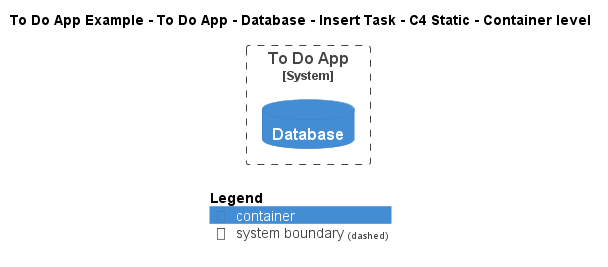

The diagram above was rendered by PlantUML. Its source (embedded in the PNG):
@startuml
!include ..\..\..\..\..\..\..\.c4s\C4_Container.puml

AddElementTag("c4interflow:lifecycle:new", $bgColor=green, $fontColor=#ffffff, $borderColor=green, $shadowing="False")
AddElementTag("c4interflow:lifecycle:changed", $bgColor=orange, $fontColor=#ffffff, $borderColor=orange, $shadowing="False")
AddElementTag("c4interflow:lifecycle:removed", $bgColor=red, $fontColor=#ffffff, $borderColor=red, $shadowing="False")

AddRelTag("c4interflow:lifecycle:new", $textColor=green, $lineColor=green)
AddRelTag("c4interflow:lifecycle:changed", $textColor=orange, $lineColor=orange)
AddRelTag("c4interflow:lifecycle:removed", $textColor=red, $lineColor=red)

SHOW_PERSON_PORTRAIT()
LAYOUT_TOP_DOWN()

skinparam linetype polyline

title To Do App Example - To Do App - Database - Insert Task - C4 Static - Container level


System_Boundary(ToDoAppExample.SoftwareSystems.ToDoApp, "To Do App") {
    ContainerDb(ToDoAppExample.SoftwareSystems.ToDoApp.Containers.Database, "Database", "", "")
}



SHOW_LEGEND()
@enduml